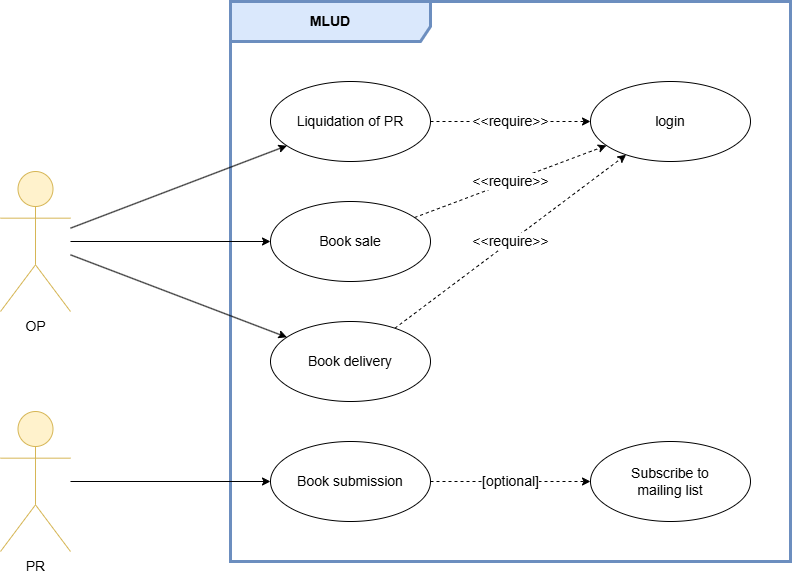

The diagram above was exported from draw.io. Its source (the exported page's mxGraphModel, read from the mxfile embedded in the PNG):
<mxGraphModel dx="896" dy="461" grid="1" gridSize="10" guides="1" tooltips="1" connect="1" arrows="1" fold="1" page="1" pageScale="1" pageWidth="1654" pageHeight="1169" math="0" shadow="0">
  <root>
    <mxCell id="0" />
    <mxCell id="1" parent="0" />
    <mxCell id="yQRllu3VcbSwUGBBzoAM-1" value="login" style="ellipse;whiteSpace=wrap;html=1;fontSize=14;" vertex="1" parent="1">
      <mxGeometry x="680" y="240" width="160" height="80" as="geometry" />
    </mxCell>
    <mxCell id="yQRllu3VcbSwUGBBzoAM-6" value="&amp;lt;&amp;lt;require&amp;gt;&amp;gt;" style="rounded=0;orthogonalLoop=1;jettySize=auto;html=1;dashed=1;fontSize=14;" edge="1" parent="1" source="yQRllu3VcbSwUGBBzoAM-2" target="yQRllu3VcbSwUGBBzoAM-1">
      <mxGeometry relative="1" as="geometry" />
    </mxCell>
    <mxCell id="yQRllu3VcbSwUGBBzoAM-2" value="Liquidation of PR" style="ellipse;whiteSpace=wrap;html=1;fontSize=14;" vertex="1" parent="1">
      <mxGeometry x="360" y="240" width="160" height="80" as="geometry" />
    </mxCell>
    <mxCell id="yQRllu3VcbSwUGBBzoAM-7" value="&amp;lt;&amp;lt;require&amp;gt;&amp;gt;" style="rounded=0;orthogonalLoop=1;jettySize=auto;html=1;dashed=1;fontSize=14;" edge="1" parent="1" source="yQRllu3VcbSwUGBBzoAM-3" target="yQRllu3VcbSwUGBBzoAM-1">
      <mxGeometry relative="1" as="geometry" />
    </mxCell>
    <mxCell id="yQRllu3VcbSwUGBBzoAM-3" value="Book sale" style="ellipse;whiteSpace=wrap;html=1;fontSize=14;" vertex="1" parent="1">
      <mxGeometry x="360" y="360" width="160" height="80" as="geometry" />
    </mxCell>
    <mxCell id="yQRllu3VcbSwUGBBzoAM-8" value="&amp;lt;&amp;lt;require&amp;gt;&amp;gt;" style="rounded=0;orthogonalLoop=1;jettySize=auto;html=1;dashed=1;fontSize=14;" edge="1" parent="1" source="yQRllu3VcbSwUGBBzoAM-4" target="yQRllu3VcbSwUGBBzoAM-1">
      <mxGeometry relative="1" as="geometry" />
    </mxCell>
    <mxCell id="yQRllu3VcbSwUGBBzoAM-4" value="Book delivery" style="ellipse;whiteSpace=wrap;html=1;fontSize=14;" vertex="1" parent="1">
      <mxGeometry x="360" y="480" width="160" height="80" as="geometry" />
    </mxCell>
    <mxCell id="yQRllu3VcbSwUGBBzoAM-17" value="[optional]" style="rounded=0;orthogonalLoop=1;jettySize=auto;html=1;dashed=1;fontSize=14;" edge="1" parent="1" source="yQRllu3VcbSwUGBBzoAM-5" target="yQRllu3VcbSwUGBBzoAM-16">
      <mxGeometry relative="1" as="geometry" />
    </mxCell>
    <mxCell id="yQRllu3VcbSwUGBBzoAM-5" value="Book submission" style="ellipse;whiteSpace=wrap;html=1;fontSize=14;" vertex="1" parent="1">
      <mxGeometry x="360" y="600" width="160" height="80" as="geometry" />
    </mxCell>
    <mxCell id="yQRllu3VcbSwUGBBzoAM-9" value="MLUD" style="shape=umlFrame;whiteSpace=wrap;html=1;pointerEvents=0;width=200;height=40;fontStyle=1;fillColor=#dae8fc;strokeColor=#6c8ebf;strokeWidth=3;fontSize=14;" vertex="1" parent="1">
      <mxGeometry x="320" y="160" width="560" height="560" as="geometry" />
    </mxCell>
    <mxCell id="yQRllu3VcbSwUGBBzoAM-13" style="rounded=0;orthogonalLoop=1;jettySize=auto;html=1;fontSize=14;" edge="1" parent="1" source="yQRllu3VcbSwUGBBzoAM-10" target="yQRllu3VcbSwUGBBzoAM-2">
      <mxGeometry relative="1" as="geometry" />
    </mxCell>
    <mxCell id="yQRllu3VcbSwUGBBzoAM-14" style="rounded=0;orthogonalLoop=1;jettySize=auto;html=1;fontSize=14;" edge="1" parent="1" source="yQRllu3VcbSwUGBBzoAM-10" target="yQRllu3VcbSwUGBBzoAM-4">
      <mxGeometry relative="1" as="geometry" />
    </mxCell>
    <mxCell id="yQRllu3VcbSwUGBBzoAM-15" style="rounded=0;orthogonalLoop=1;jettySize=auto;html=1;fontSize=14;" edge="1" parent="1" source="yQRllu3VcbSwUGBBzoAM-10" target="yQRllu3VcbSwUGBBzoAM-3">
      <mxGeometry relative="1" as="geometry" />
    </mxCell>
    <mxCell id="yQRllu3VcbSwUGBBzoAM-10" value="OP" style="shape=umlActor;verticalLabelPosition=bottom;verticalAlign=top;html=1;fillColor=#fff2cc;strokeColor=#d6b656;fontSize=14;" vertex="1" parent="1">
      <mxGeometry x="90" y="330" width="70" height="140" as="geometry" />
    </mxCell>
    <mxCell id="yQRllu3VcbSwUGBBzoAM-12" style="edgeStyle=orthogonalEdgeStyle;rounded=0;orthogonalLoop=1;jettySize=auto;html=1;fontSize=14;" edge="1" parent="1" source="yQRllu3VcbSwUGBBzoAM-11" target="yQRllu3VcbSwUGBBzoAM-5">
      <mxGeometry relative="1" as="geometry" />
    </mxCell>
    <mxCell id="yQRllu3VcbSwUGBBzoAM-11" value="PR" style="shape=umlActor;verticalLabelPosition=bottom;verticalAlign=top;html=1;fillColor=#fff2cc;strokeColor=#d6b656;fontSize=14;" vertex="1" parent="1">
      <mxGeometry x="90" y="570" width="70" height="140" as="geometry" />
    </mxCell>
    <mxCell id="yQRllu3VcbSwUGBBzoAM-16" value="Subscribe to&lt;div&gt;mailing list&lt;/div&gt;" style="ellipse;whiteSpace=wrap;html=1;fontSize=14;" vertex="1" parent="1">
      <mxGeometry x="680" y="600" width="160" height="80" as="geometry" />
    </mxCell>
  </root>
</mxGraphModel>